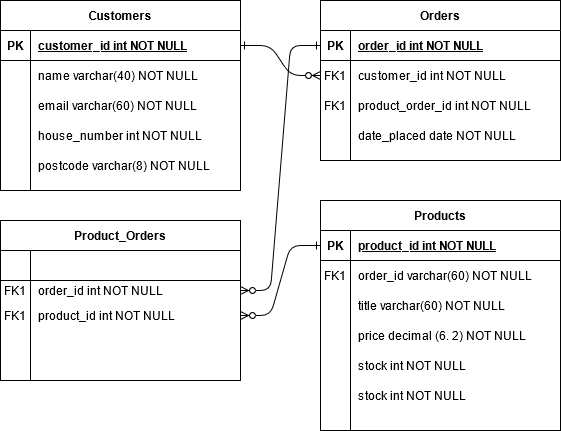

The diagram above was exported from draw.io. Its source (the exported page's mxGraphModel, read from the mxfile embedded in the PNG):
<mxGraphModel dx="1351" dy="803" grid="1" gridSize="10" guides="1" tooltips="1" connect="1" arrows="1" fold="1" page="1" pageScale="1" pageWidth="850" pageHeight="1100" math="0" shadow="0" extFonts="Permanent Marker^https://fonts.googleapis.com/css?family=Permanent+Marker">
  <root>
    <object label="" name="varchar(40)" email="varchar(60)" house_number="int" postcode="varchar(8)" id="0">
      <mxCell />
    </object>
    <mxCell id="1" parent="0" />
    <mxCell id="C-vyLk0tnHw3VtMMgP7b-1" value="" style="edgeStyle=entityRelationEdgeStyle;endArrow=ERzeroToMany;startArrow=ERone;endFill=1;startFill=0;" parent="1" source="C-vyLk0tnHw3VtMMgP7b-24" target="C-vyLk0tnHw3VtMMgP7b-6" edge="1">
      <mxGeometry width="100" height="100" relative="1" as="geometry">
        <mxPoint x="340" y="720" as="sourcePoint" />
        <mxPoint x="440" y="620" as="targetPoint" />
      </mxGeometry>
    </mxCell>
    <mxCell id="C-vyLk0tnHw3VtMMgP7b-2" value="Orders" style="shape=table;startSize=30;container=1;collapsible=1;childLayout=tableLayout;fixedRows=1;rowLines=0;fontStyle=1;align=center;resizeLast=1;" parent="1" vertex="1">
      <mxGeometry x="440" y="120" width="240" height="160" as="geometry" />
    </mxCell>
    <mxCell id="C-vyLk0tnHw3VtMMgP7b-3" value="" style="shape=partialRectangle;collapsible=0;dropTarget=0;pointerEvents=0;fillColor=none;points=[[0,0.5],[1,0.5]];portConstraint=eastwest;top=0;left=0;right=0;bottom=1;" parent="C-vyLk0tnHw3VtMMgP7b-2" vertex="1">
      <mxGeometry y="30" width="240" height="30" as="geometry" />
    </mxCell>
    <mxCell id="C-vyLk0tnHw3VtMMgP7b-4" value="PK" style="shape=partialRectangle;overflow=hidden;connectable=0;fillColor=none;top=0;left=0;bottom=0;right=0;fontStyle=1;" parent="C-vyLk0tnHw3VtMMgP7b-3" vertex="1">
      <mxGeometry width="30" height="30" as="geometry" />
    </mxCell>
    <mxCell id="C-vyLk0tnHw3VtMMgP7b-5" value="order_id int NOT NULL " style="shape=partialRectangle;overflow=hidden;connectable=0;fillColor=none;top=0;left=0;bottom=0;right=0;align=left;spacingLeft=6;fontStyle=5;" parent="C-vyLk0tnHw3VtMMgP7b-3" vertex="1">
      <mxGeometry x="30" width="210" height="30" as="geometry" />
    </mxCell>
    <mxCell id="C-vyLk0tnHw3VtMMgP7b-6" value="" style="shape=partialRectangle;collapsible=0;dropTarget=0;pointerEvents=0;fillColor=none;points=[[0,0.5],[1,0.5]];portConstraint=eastwest;top=0;left=0;right=0;bottom=0;" parent="C-vyLk0tnHw3VtMMgP7b-2" vertex="1">
      <mxGeometry y="60" width="240" height="30" as="geometry" />
    </mxCell>
    <mxCell id="C-vyLk0tnHw3VtMMgP7b-7" value="FK1" style="shape=partialRectangle;overflow=hidden;connectable=0;fillColor=none;top=0;left=0;bottom=0;right=0;" parent="C-vyLk0tnHw3VtMMgP7b-6" vertex="1">
      <mxGeometry width="30" height="30" as="geometry" />
    </mxCell>
    <mxCell id="C-vyLk0tnHw3VtMMgP7b-8" value="customer_id int NOT NULL" style="shape=partialRectangle;overflow=hidden;connectable=0;fillColor=none;top=0;left=0;bottom=0;right=0;align=left;spacingLeft=6;" parent="C-vyLk0tnHw3VtMMgP7b-6" vertex="1">
      <mxGeometry x="30" width="210" height="30" as="geometry" />
    </mxCell>
    <mxCell id="C-vyLk0tnHw3VtMMgP7b-9" value="" style="shape=partialRectangle;collapsible=0;dropTarget=0;pointerEvents=0;fillColor=none;points=[[0,0.5],[1,0.5]];portConstraint=eastwest;top=0;left=0;right=0;bottom=0;" parent="C-vyLk0tnHw3VtMMgP7b-2" vertex="1">
      <mxGeometry y="90" width="240" height="30" as="geometry" />
    </mxCell>
    <mxCell id="C-vyLk0tnHw3VtMMgP7b-10" value="FK1" style="shape=partialRectangle;overflow=hidden;connectable=0;fillColor=none;top=0;left=0;bottom=0;right=0;" parent="C-vyLk0tnHw3VtMMgP7b-9" vertex="1">
      <mxGeometry width="30" height="30" as="geometry" />
    </mxCell>
    <mxCell id="C-vyLk0tnHw3VtMMgP7b-11" value="product_order_id int NOT NULL" style="shape=partialRectangle;overflow=hidden;connectable=0;fillColor=none;top=0;left=0;bottom=0;right=0;align=left;spacingLeft=6;" parent="C-vyLk0tnHw3VtMMgP7b-9" vertex="1">
      <mxGeometry x="30" width="210" height="30" as="geometry" />
    </mxCell>
    <mxCell id="IGIa9pgavlJfiR3fylbb-17" value="" style="shape=partialRectangle;collapsible=0;dropTarget=0;pointerEvents=0;fillColor=none;points=[[0,0.5],[1,0.5]];portConstraint=eastwest;top=0;left=0;right=0;bottom=0;" parent="C-vyLk0tnHw3VtMMgP7b-2" vertex="1">
      <mxGeometry y="120" width="240" height="30" as="geometry" />
    </mxCell>
    <mxCell id="IGIa9pgavlJfiR3fylbb-18" value="" style="shape=partialRectangle;overflow=hidden;connectable=0;fillColor=none;top=0;left=0;bottom=0;right=0;" parent="IGIa9pgavlJfiR3fylbb-17" vertex="1">
      <mxGeometry width="30" height="30" as="geometry" />
    </mxCell>
    <mxCell id="IGIa9pgavlJfiR3fylbb-19" value="date_placed date NOT NULL" style="shape=partialRectangle;overflow=hidden;connectable=0;fillColor=none;top=0;left=0;bottom=0;right=0;align=left;spacingLeft=6;" parent="IGIa9pgavlJfiR3fylbb-17" vertex="1">
      <mxGeometry x="30" width="210" height="30" as="geometry" />
    </mxCell>
    <mxCell id="C-vyLk0tnHw3VtMMgP7b-13" value="Products" style="shape=table;startSize=30;container=1;collapsible=1;childLayout=tableLayout;fixedRows=1;rowLines=0;fontStyle=1;align=center;resizeLast=1;" parent="1" vertex="1">
      <mxGeometry x="440" y="320" width="240" height="230" as="geometry" />
    </mxCell>
    <mxCell id="C-vyLk0tnHw3VtMMgP7b-14" value="" style="shape=partialRectangle;collapsible=0;dropTarget=0;pointerEvents=0;fillColor=none;points=[[0,0.5],[1,0.5]];portConstraint=eastwest;top=0;left=0;right=0;bottom=1;" parent="C-vyLk0tnHw3VtMMgP7b-13" vertex="1">
      <mxGeometry y="30" width="240" height="30" as="geometry" />
    </mxCell>
    <mxCell id="C-vyLk0tnHw3VtMMgP7b-15" value="PK" style="shape=partialRectangle;overflow=hidden;connectable=0;fillColor=none;top=0;left=0;bottom=0;right=0;fontStyle=1;" parent="C-vyLk0tnHw3VtMMgP7b-14" vertex="1">
      <mxGeometry width="30" height="30" as="geometry" />
    </mxCell>
    <mxCell id="C-vyLk0tnHw3VtMMgP7b-16" value="product_id int NOT NULL" style="shape=partialRectangle;overflow=hidden;connectable=0;fillColor=none;top=0;left=0;bottom=0;right=0;align=left;spacingLeft=6;fontStyle=5;" parent="C-vyLk0tnHw3VtMMgP7b-14" vertex="1">
      <mxGeometry x="30" width="210" height="30" as="geometry" />
    </mxCell>
    <mxCell id="C-vyLk0tnHw3VtMMgP7b-17" value="" style="shape=partialRectangle;collapsible=0;dropTarget=0;pointerEvents=0;fillColor=none;points=[[0,0.5],[1,0.5]];portConstraint=eastwest;top=0;left=0;right=0;bottom=0;" parent="C-vyLk0tnHw3VtMMgP7b-13" vertex="1">
      <mxGeometry y="60" width="240" height="30" as="geometry" />
    </mxCell>
    <mxCell id="C-vyLk0tnHw3VtMMgP7b-18" value="FK1" style="shape=partialRectangle;overflow=hidden;connectable=0;fillColor=none;top=0;left=0;bottom=0;right=0;" parent="C-vyLk0tnHw3VtMMgP7b-17" vertex="1">
      <mxGeometry width="30" height="30" as="geometry" />
    </mxCell>
    <mxCell id="C-vyLk0tnHw3VtMMgP7b-19" value="order_id varchar(60) NOT NULL" style="shape=partialRectangle;overflow=hidden;connectable=0;fillColor=none;top=0;left=0;bottom=0;right=0;align=left;spacingLeft=6;" parent="C-vyLk0tnHw3VtMMgP7b-17" vertex="1">
      <mxGeometry x="30" width="210" height="30" as="geometry" />
    </mxCell>
    <mxCell id="C-vyLk0tnHw3VtMMgP7b-20" value="" style="shape=partialRectangle;collapsible=0;dropTarget=0;pointerEvents=0;fillColor=none;points=[[0,0.5],[1,0.5]];portConstraint=eastwest;top=0;left=0;right=0;bottom=0;" parent="C-vyLk0tnHw3VtMMgP7b-13" vertex="1">
      <mxGeometry y="90" width="240" height="30" as="geometry" />
    </mxCell>
    <mxCell id="C-vyLk0tnHw3VtMMgP7b-21" value="" style="shape=partialRectangle;overflow=hidden;connectable=0;fillColor=none;top=0;left=0;bottom=0;right=0;" parent="C-vyLk0tnHw3VtMMgP7b-20" vertex="1">
      <mxGeometry width="30" height="30" as="geometry" />
    </mxCell>
    <mxCell id="C-vyLk0tnHw3VtMMgP7b-22" value="title varchar(60) NOT NULL" style="shape=partialRectangle;overflow=hidden;connectable=0;fillColor=none;top=0;left=0;bottom=0;right=0;align=left;spacingLeft=6;" parent="C-vyLk0tnHw3VtMMgP7b-20" vertex="1">
      <mxGeometry x="30" width="210" height="30" as="geometry" />
    </mxCell>
    <mxCell id="IGIa9pgavlJfiR3fylbb-20" value="" style="shape=partialRectangle;collapsible=0;dropTarget=0;pointerEvents=0;fillColor=none;points=[[0,0.5],[1,0.5]];portConstraint=eastwest;top=0;left=0;right=0;bottom=0;" parent="C-vyLk0tnHw3VtMMgP7b-13" vertex="1">
      <mxGeometry y="120" width="240" height="30" as="geometry" />
    </mxCell>
    <mxCell id="IGIa9pgavlJfiR3fylbb-21" value="" style="shape=partialRectangle;overflow=hidden;connectable=0;fillColor=none;top=0;left=0;bottom=0;right=0;" parent="IGIa9pgavlJfiR3fylbb-20" vertex="1">
      <mxGeometry width="30" height="30" as="geometry" />
    </mxCell>
    <mxCell id="IGIa9pgavlJfiR3fylbb-22" value="price decimal (6. 2) NOT NULL" style="shape=partialRectangle;overflow=hidden;connectable=0;fillColor=none;top=0;left=0;bottom=0;right=0;align=left;spacingLeft=6;" parent="IGIa9pgavlJfiR3fylbb-20" vertex="1">
      <mxGeometry x="30" width="210" height="30" as="geometry" />
    </mxCell>
    <mxCell id="IGIa9pgavlJfiR3fylbb-23" value="" style="shape=partialRectangle;collapsible=0;dropTarget=0;pointerEvents=0;fillColor=none;points=[[0,0.5],[1,0.5]];portConstraint=eastwest;top=0;left=0;right=0;bottom=0;" parent="C-vyLk0tnHw3VtMMgP7b-13" vertex="1">
      <mxGeometry y="150" width="240" height="30" as="geometry" />
    </mxCell>
    <mxCell id="IGIa9pgavlJfiR3fylbb-24" value="" style="shape=partialRectangle;overflow=hidden;connectable=0;fillColor=none;top=0;left=0;bottom=0;right=0;" parent="IGIa9pgavlJfiR3fylbb-23" vertex="1">
      <mxGeometry width="30" height="30" as="geometry" />
    </mxCell>
    <mxCell id="IGIa9pgavlJfiR3fylbb-25" value="stock int NOT NULL" style="shape=partialRectangle;overflow=hidden;connectable=0;fillColor=none;top=0;left=0;bottom=0;right=0;align=left;spacingLeft=6;" parent="IGIa9pgavlJfiR3fylbb-23" vertex="1">
      <mxGeometry x="30" width="210" height="30" as="geometry" />
    </mxCell>
    <mxCell id="izVNdEav9M-YoB5TBKdZ-22" value="" style="shape=partialRectangle;collapsible=0;dropTarget=0;pointerEvents=0;fillColor=none;points=[[0,0.5],[1,0.5]];portConstraint=eastwest;top=0;left=0;right=0;bottom=0;" vertex="1" parent="C-vyLk0tnHw3VtMMgP7b-13">
      <mxGeometry y="180" width="240" height="30" as="geometry" />
    </mxCell>
    <mxCell id="izVNdEav9M-YoB5TBKdZ-23" value="" style="shape=partialRectangle;overflow=hidden;connectable=0;fillColor=none;top=0;left=0;bottom=0;right=0;" vertex="1" parent="izVNdEav9M-YoB5TBKdZ-22">
      <mxGeometry width="30" height="30" as="geometry" />
    </mxCell>
    <mxCell id="izVNdEav9M-YoB5TBKdZ-24" value="stock int NOT NULL" style="shape=partialRectangle;overflow=hidden;connectable=0;fillColor=none;top=0;left=0;bottom=0;right=0;align=left;spacingLeft=6;" vertex="1" parent="izVNdEav9M-YoB5TBKdZ-22">
      <mxGeometry x="30" width="210" height="30" as="geometry" />
    </mxCell>
    <object label="Customers" name="" id="C-vyLk0tnHw3VtMMgP7b-23">
      <mxCell style="shape=table;startSize=30;container=1;collapsible=1;childLayout=tableLayout;fixedRows=1;rowLines=0;fontStyle=1;align=center;resizeLast=1;" parent="1" vertex="1">
        <mxGeometry x="120" y="120" width="240" height="190" as="geometry">
          <mxRectangle x="120" y="120" width="100" height="30" as="alternateBounds" />
        </mxGeometry>
      </mxCell>
    </object>
    <mxCell id="C-vyLk0tnHw3VtMMgP7b-24" value="" style="shape=partialRectangle;collapsible=0;dropTarget=0;pointerEvents=0;fillColor=none;points=[[0,0.5],[1,0.5]];portConstraint=eastwest;top=0;left=0;right=0;bottom=1;" parent="C-vyLk0tnHw3VtMMgP7b-23" vertex="1">
      <mxGeometry y="30" width="240" height="30" as="geometry" />
    </mxCell>
    <mxCell id="C-vyLk0tnHw3VtMMgP7b-25" value="PK" style="shape=partialRectangle;overflow=hidden;connectable=0;fillColor=none;top=0;left=0;bottom=0;right=0;fontStyle=1;" parent="C-vyLk0tnHw3VtMMgP7b-24" vertex="1">
      <mxGeometry width="30" height="30" as="geometry" />
    </mxCell>
    <mxCell id="C-vyLk0tnHw3VtMMgP7b-26" value="customer_id int NOT NULL " style="shape=partialRectangle;overflow=hidden;connectable=0;fillColor=none;top=0;left=0;bottom=0;right=0;align=left;spacingLeft=6;fontStyle=5;" parent="C-vyLk0tnHw3VtMMgP7b-24" vertex="1">
      <mxGeometry x="30" width="210" height="30" as="geometry" />
    </mxCell>
    <mxCell id="IGIa9pgavlJfiR3fylbb-8" value="" style="shape=partialRectangle;collapsible=0;dropTarget=0;pointerEvents=0;fillColor=none;points=[[0,0.5],[1,0.5]];portConstraint=eastwest;top=0;left=0;right=0;bottom=0;" parent="C-vyLk0tnHw3VtMMgP7b-23" vertex="1">
      <mxGeometry y="60" width="240" height="30" as="geometry" />
    </mxCell>
    <mxCell id="IGIa9pgavlJfiR3fylbb-9" value="" style="shape=partialRectangle;overflow=hidden;connectable=0;fillColor=none;top=0;left=0;bottom=0;right=0;" parent="IGIa9pgavlJfiR3fylbb-8" vertex="1">
      <mxGeometry width="30" height="30" as="geometry" />
    </mxCell>
    <mxCell id="IGIa9pgavlJfiR3fylbb-10" value="name varchar(40) NOT NULL" style="shape=partialRectangle;overflow=hidden;connectable=0;fillColor=none;top=0;left=0;bottom=0;right=0;align=left;spacingLeft=6;" parent="IGIa9pgavlJfiR3fylbb-8" vertex="1">
      <mxGeometry x="30" width="210" height="30" as="geometry" />
    </mxCell>
    <mxCell id="IGIa9pgavlJfiR3fylbb-11" value="" style="shape=partialRectangle;collapsible=0;dropTarget=0;pointerEvents=0;fillColor=none;points=[[0,0.5],[1,0.5]];portConstraint=eastwest;top=0;left=0;right=0;bottom=0;" parent="C-vyLk0tnHw3VtMMgP7b-23" vertex="1">
      <mxGeometry y="90" width="240" height="30" as="geometry" />
    </mxCell>
    <mxCell id="IGIa9pgavlJfiR3fylbb-12" value="" style="shape=partialRectangle;overflow=hidden;connectable=0;fillColor=none;top=0;left=0;bottom=0;right=0;" parent="IGIa9pgavlJfiR3fylbb-11" vertex="1">
      <mxGeometry width="30" height="30" as="geometry" />
    </mxCell>
    <mxCell id="IGIa9pgavlJfiR3fylbb-13" value="email varchar(60) NOT NULL" style="shape=partialRectangle;overflow=hidden;connectable=0;fillColor=none;top=0;left=0;bottom=0;right=0;align=left;spacingLeft=6;" parent="IGIa9pgavlJfiR3fylbb-11" vertex="1">
      <mxGeometry x="30" width="210" height="30" as="geometry" />
    </mxCell>
    <mxCell id="IGIa9pgavlJfiR3fylbb-14" value="" style="shape=partialRectangle;collapsible=0;dropTarget=0;pointerEvents=0;fillColor=none;points=[[0,0.5],[1,0.5]];portConstraint=eastwest;top=0;left=0;right=0;bottom=0;" parent="C-vyLk0tnHw3VtMMgP7b-23" vertex="1">
      <mxGeometry y="120" width="240" height="30" as="geometry" />
    </mxCell>
    <mxCell id="IGIa9pgavlJfiR3fylbb-15" value="" style="shape=partialRectangle;overflow=hidden;connectable=0;fillColor=none;top=0;left=0;bottom=0;right=0;" parent="IGIa9pgavlJfiR3fylbb-14" vertex="1">
      <mxGeometry width="30" height="30" as="geometry" />
    </mxCell>
    <mxCell id="IGIa9pgavlJfiR3fylbb-16" value="house_number int NOT NULL" style="shape=partialRectangle;overflow=hidden;connectable=0;fillColor=none;top=0;left=0;bottom=0;right=0;align=left;spacingLeft=6;" parent="IGIa9pgavlJfiR3fylbb-14" vertex="1">
      <mxGeometry x="30" width="210" height="30" as="geometry" />
    </mxCell>
    <mxCell id="C-vyLk0tnHw3VtMMgP7b-27" value="" style="shape=partialRectangle;collapsible=0;dropTarget=0;pointerEvents=0;fillColor=none;points=[[0,0.5],[1,0.5]];portConstraint=eastwest;top=0;left=0;right=0;bottom=0;" parent="C-vyLk0tnHw3VtMMgP7b-23" vertex="1">
      <mxGeometry y="150" width="240" height="30" as="geometry" />
    </mxCell>
    <mxCell id="C-vyLk0tnHw3VtMMgP7b-28" value="" style="shape=partialRectangle;overflow=hidden;connectable=0;fillColor=none;top=0;left=0;bottom=0;right=0;" parent="C-vyLk0tnHw3VtMMgP7b-27" vertex="1">
      <mxGeometry width="30" height="30" as="geometry" />
    </mxCell>
    <mxCell id="C-vyLk0tnHw3VtMMgP7b-29" value="postcode varchar(8) NOT NULL" style="shape=partialRectangle;overflow=hidden;connectable=0;fillColor=none;top=0;left=0;bottom=0;right=0;align=left;spacingLeft=6;" parent="C-vyLk0tnHw3VtMMgP7b-27" vertex="1">
      <mxGeometry x="30" width="210" height="30" as="geometry" />
    </mxCell>
    <mxCell id="izVNdEav9M-YoB5TBKdZ-3" value="Product_Orders" style="shape=table;startSize=30;container=1;collapsible=1;childLayout=tableLayout;fixedRows=1;rowLines=0;fontStyle=1;align=center;resizeLast=1;" vertex="1" parent="1">
      <mxGeometry x="120" y="340" width="240" height="160" as="geometry" />
    </mxCell>
    <mxCell id="izVNdEav9M-YoB5TBKdZ-4" value="" style="shape=partialRectangle;collapsible=0;dropTarget=0;pointerEvents=0;fillColor=none;points=[[0,0.5],[1,0.5]];portConstraint=eastwest;top=0;left=0;right=0;bottom=1;" vertex="1" parent="izVNdEav9M-YoB5TBKdZ-3">
      <mxGeometry y="30" width="240" height="30" as="geometry" />
    </mxCell>
    <mxCell id="izVNdEav9M-YoB5TBKdZ-5" value="" style="shape=partialRectangle;overflow=hidden;connectable=0;fillColor=none;top=0;left=0;bottom=0;right=0;fontStyle=1;" vertex="1" parent="izVNdEav9M-YoB5TBKdZ-4">
      <mxGeometry width="30" height="30" as="geometry" />
    </mxCell>
    <mxCell id="izVNdEav9M-YoB5TBKdZ-6" value="" style="shape=partialRectangle;overflow=hidden;connectable=0;fillColor=none;top=0;left=0;bottom=0;right=0;align=left;spacingLeft=6;fontStyle=5;" vertex="1" parent="izVNdEav9M-YoB5TBKdZ-4">
      <mxGeometry x="30" width="210" height="30" as="geometry" />
    </mxCell>
    <mxCell id="izVNdEav9M-YoB5TBKdZ-7" value="" style="shape=partialRectangle;collapsible=0;dropTarget=0;pointerEvents=0;fillColor=none;points=[[0,0.5],[1,0.5]];portConstraint=eastwest;top=0;left=0;right=0;bottom=0;" vertex="1" parent="izVNdEav9M-YoB5TBKdZ-3">
      <mxGeometry y="60" width="240" height="20" as="geometry" />
    </mxCell>
    <mxCell id="izVNdEav9M-YoB5TBKdZ-8" value="FK1" style="shape=partialRectangle;overflow=hidden;connectable=0;fillColor=none;top=0;left=0;bottom=0;right=0;" vertex="1" parent="izVNdEav9M-YoB5TBKdZ-7">
      <mxGeometry width="30" height="20" as="geometry" />
    </mxCell>
    <mxCell id="izVNdEav9M-YoB5TBKdZ-9" value="order_id int NOT NULL" style="shape=partialRectangle;overflow=hidden;connectable=0;fillColor=none;top=0;left=0;bottom=0;right=0;align=left;spacingLeft=6;" vertex="1" parent="izVNdEav9M-YoB5TBKdZ-7">
      <mxGeometry x="30" width="210" height="20" as="geometry" />
    </mxCell>
    <mxCell id="izVNdEav9M-YoB5TBKdZ-10" value="" style="shape=partialRectangle;collapsible=0;dropTarget=0;pointerEvents=0;fillColor=none;points=[[0,0.5],[1,0.5]];portConstraint=eastwest;top=0;left=0;right=0;bottom=0;" vertex="1" parent="izVNdEav9M-YoB5TBKdZ-3">
      <mxGeometry y="80" width="240" height="30" as="geometry" />
    </mxCell>
    <mxCell id="izVNdEav9M-YoB5TBKdZ-11" value="FK1" style="shape=partialRectangle;overflow=hidden;connectable=0;fillColor=none;top=0;left=0;bottom=0;right=0;" vertex="1" parent="izVNdEav9M-YoB5TBKdZ-10">
      <mxGeometry width="30" height="30" as="geometry" />
    </mxCell>
    <mxCell id="izVNdEav9M-YoB5TBKdZ-12" value="product_id int NOT NULL" style="shape=partialRectangle;overflow=hidden;connectable=0;fillColor=none;top=0;left=0;bottom=0;right=0;align=left;spacingLeft=6;" vertex="1" parent="izVNdEav9M-YoB5TBKdZ-10">
      <mxGeometry x="30" width="210" height="30" as="geometry" />
    </mxCell>
    <mxCell id="izVNdEav9M-YoB5TBKdZ-13" value="" style="shape=partialRectangle;collapsible=0;dropTarget=0;pointerEvents=0;fillColor=none;points=[[0,0.5],[1,0.5]];portConstraint=eastwest;top=0;left=0;right=0;bottom=0;" vertex="1" parent="izVNdEav9M-YoB5TBKdZ-3">
      <mxGeometry y="110" width="240" height="30" as="geometry" />
    </mxCell>
    <mxCell id="izVNdEav9M-YoB5TBKdZ-14" value="" style="shape=partialRectangle;overflow=hidden;connectable=0;fillColor=none;top=0;left=0;bottom=0;right=0;" vertex="1" parent="izVNdEav9M-YoB5TBKdZ-13">
      <mxGeometry width="30" height="30" as="geometry" />
    </mxCell>
    <mxCell id="izVNdEav9M-YoB5TBKdZ-15" value="" style="shape=partialRectangle;overflow=hidden;connectable=0;fillColor=none;top=0;left=0;bottom=0;right=0;align=left;spacingLeft=6;" vertex="1" parent="izVNdEav9M-YoB5TBKdZ-13">
      <mxGeometry x="30" width="210" height="30" as="geometry" />
    </mxCell>
    <mxCell id="izVNdEav9M-YoB5TBKdZ-16" value="" style="shape=partialRectangle;collapsible=0;dropTarget=0;pointerEvents=0;fillColor=none;points=[[0,0.5],[1,0.5]];portConstraint=eastwest;top=0;left=0;right=0;bottom=0;" vertex="1" parent="izVNdEav9M-YoB5TBKdZ-3">
      <mxGeometry y="140" width="240" height="20" as="geometry" />
    </mxCell>
    <mxCell id="izVNdEav9M-YoB5TBKdZ-17" value="" style="shape=partialRectangle;overflow=hidden;connectable=0;fillColor=none;top=0;left=0;bottom=0;right=0;" vertex="1" parent="izVNdEav9M-YoB5TBKdZ-16">
      <mxGeometry width="30" height="20" as="geometry" />
    </mxCell>
    <mxCell id="izVNdEav9M-YoB5TBKdZ-18" value="" style="shape=partialRectangle;overflow=hidden;connectable=0;fillColor=none;top=0;left=0;bottom=0;right=0;align=left;spacingLeft=6;" vertex="1" parent="izVNdEav9M-YoB5TBKdZ-16">
      <mxGeometry x="30" width="210" height="20" as="geometry" />
    </mxCell>
    <mxCell id="izVNdEav9M-YoB5TBKdZ-21" value="" style="edgeStyle=entityRelationEdgeStyle;endArrow=ERone;startArrow=ERzeroToMany;endFill=0;startFill=1;entryX=0;entryY=0.5;entryDx=0;entryDy=0;exitX=1;exitY=0.5;exitDx=0;exitDy=0;" edge="1" parent="1" source="izVNdEav9M-YoB5TBKdZ-7" target="C-vyLk0tnHw3VtMMgP7b-3">
      <mxGeometry width="100" height="100" relative="1" as="geometry">
        <mxPoint x="370" y="450" as="sourcePoint" />
        <mxPoint x="420" y="790" as="targetPoint" />
      </mxGeometry>
    </mxCell>
    <mxCell id="izVNdEav9M-YoB5TBKdZ-25" value="" style="edgeStyle=entityRelationEdgeStyle;endArrow=ERone;startArrow=ERzeroToMany;endFill=0;startFill=1;entryX=0;entryY=0.5;entryDx=0;entryDy=0;exitX=1;exitY=0.5;exitDx=0;exitDy=0;" edge="1" parent="1" source="izVNdEav9M-YoB5TBKdZ-10" target="C-vyLk0tnHw3VtMMgP7b-14">
      <mxGeometry width="100" height="100" relative="1" as="geometry">
        <mxPoint x="361" y="460" as="sourcePoint" />
        <mxPoint x="420" y="850" as="targetPoint" />
      </mxGeometry>
    </mxCell>
  </root>
</mxGraphModel>